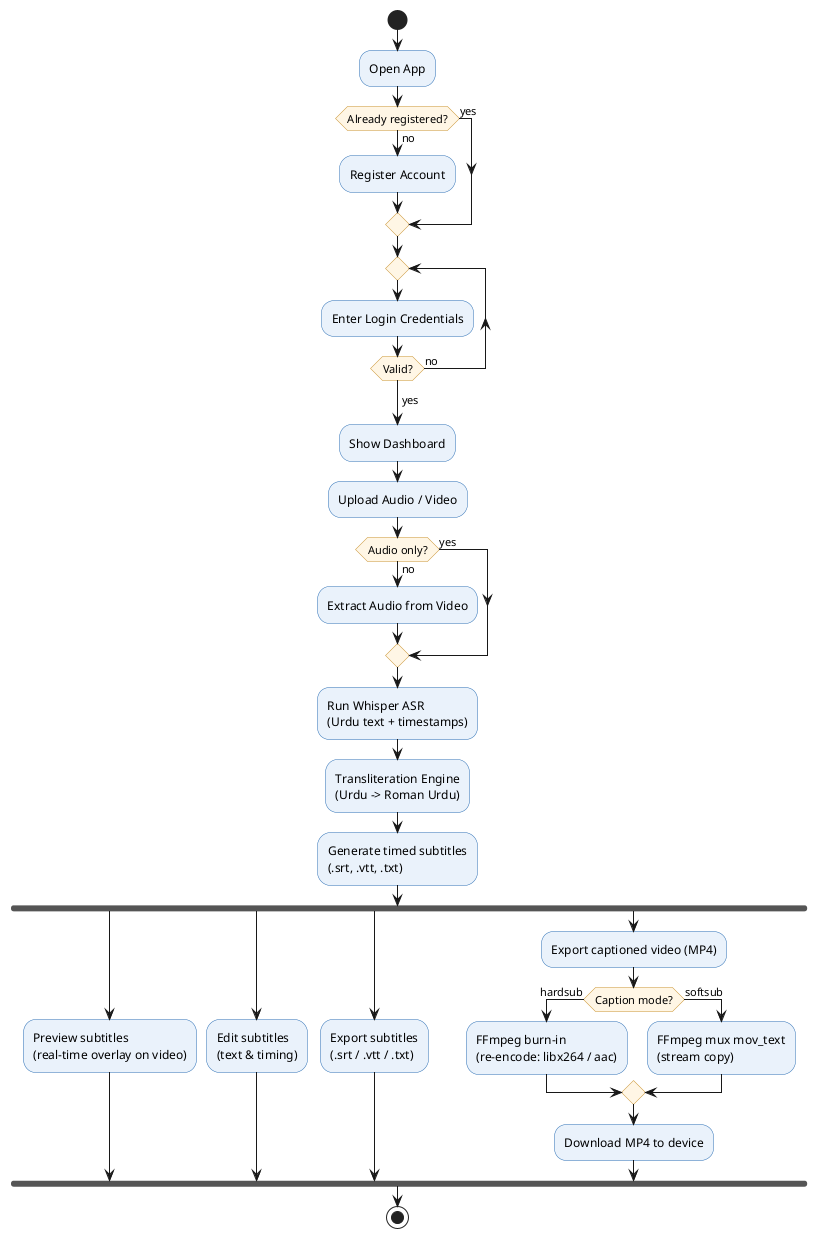

The diagram above was rendered by PlantUML. Its source (embedded in the PNG):
@startuml Activity
!pragma layout smetana
' RomaSub.Ai — Activity Diagram
' Regenerated to include the captioned-video export branch (video download).
skinparam shadowing false
skinparam defaultFontName Helvetica
skinparam ActivityBackgroundColor #EAF2FB
skinparam ActivityBorderColor #2C6FB5
skinparam ActivityDiamondBackgroundColor #FFF6E5
skinparam ActivityDiamondBorderColor #C9922E

start
:Open App;

if (Already registered?) then (yes)
else (no)
  :Register Account;
endif

repeat
  :Enter Login Credentials;
repeat while (Valid?) is (no)
->yes;

:Show Dashboard;
:Upload Audio / Video;

if (Audio only?) then (yes)
else (no)
  :Extract Audio from Video;
endif

:Run Whisper ASR\n(Urdu text + timestamps);
:Transliteration Engine\n(Urdu -> Roman Urdu);
:Generate timed subtitles\n(.srt, .vtt, .txt);

fork
  :Preview subtitles\n(real-time overlay on video);
fork again
  :Edit subtitles\n(text & timing);
fork again
  :Export subtitles\n(.srt / .vtt / .txt);
fork again
  :Export captioned video (MP4);
  if (Caption mode?) then (hardsub)
    :FFmpeg burn-in\n(re-encode: libx264 / aac);
  else (softsub)
    :FFmpeg mux mov_text\n(stream copy);
  endif
  :Download MP4 to device;
end fork

stop
@enduml